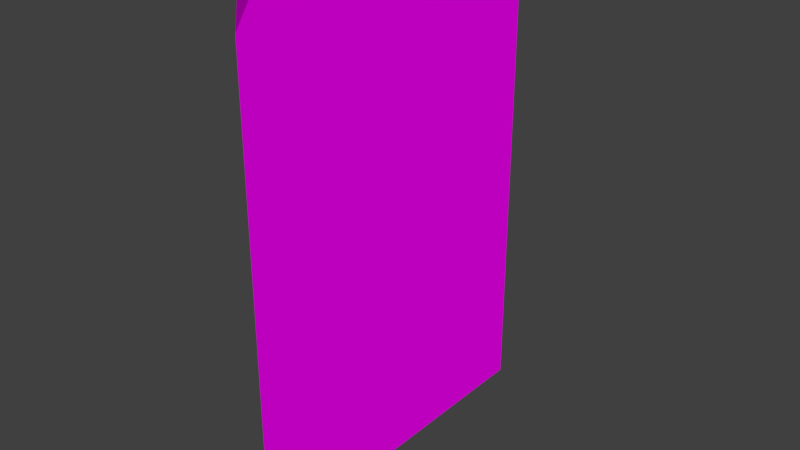 # Source: Poster.blend  (saved by Blender 2.79.0; exported with 4.5.12 LTS)
import bpy
from mathutils import Matrix  # noqa: F401  (used for matrix-valued properties, if any)

bpy.ops.wm.read_factory_settings(use_empty=True)
scene = bpy.context.scene
scene.name = 'Scene'

# ---- collections
col_collection_1 = bpy.data.collections.new('Collection 1'); scene.collection.children.link(col_collection_1)

# ---- images (referenced by path relative to the original .blend; pixels are not part of the script)
import os
ASSET_DIR = os.environ.get("B2B_ASSET_DIR", "")  # directory of the original .blend (textures are referenced by path, not embedded)
HERE = os.path.dirname(os.path.abspath(__file__))  # packed textures are extracted next to this script under _unpacked/

def load_image(name, relpath, width, height, colorspace="sRGB"):
    """Load a texture the original file referenced (path relative to the .blend, or extracted next to this script)."""
    p = next((c for c in (os.path.join(HERE, relpath), os.path.join(ASSET_DIR, relpath)) if relpath and os.path.exists(c)), "")
    if p:
        img = bpy.data.images.load(p, check_existing=True)
        img.name = name
    else:  # same state as the original file: an image datablock whose file is absent (Cycles renders it pink)
        img = bpy.data.images.new(name, width, height)
        img.source = "FILE"
        img.filepath = "//" + (relpath or name)
    img.colorspace_settings.name = colorspace
    return img
img_poster_png = load_image('Poster.png', 'Poster.png', 1024, 1024, 'sRGB')

# ---- materials (node trees are filled in below, after node groups)
mat_material = bpy.data.materials.new('Material')
mat_material.alpha_threshold = 0.0
mat_material.roughness = 0.5

# ---- material node trees
mat_material.use_nodes = True; mat_material.node_tree.nodes.clear()
_N = mat_material.node_tree.nodes; _L = mat_material.node_tree.links
n0 = _N.new('ShaderNodeOutputMaterial'); n0.name = 'Material Output'; n0.location = (300, 300)
n1 = _N.new('ShaderNodeBsdfDiffuse'); n1.name = 'Diffuse BSDF'; n1.location = (10, 300)
n2 = _N.new('ShaderNodeTexImage'); n2.name = 'Image Texture'; n2.location = (-180, 300)
n2.width = 140
n2.image = img_poster_png
_L.new(n1.outputs[0], n0.inputs[0])
_L.new(n2.outputs[0], n1.inputs[0])
n0.is_active_output = True

# ---- world
world_world = bpy.data.worlds.new('World'); scene.world = world_world
world_world.color = (0.05088, 0.05088, 0.05088)
world_world.use_sun_shadow = False
world_world.sun_shadow_jitter_overblur = 0.0
world_world.cycles.sampling_method = 'MANUAL'

# ---- meshes
me_plane = bpy.data.meshes.new('Plane')
me_plane.from_pydata([(-0.0135, -0.297, 0.4205), (-0.0219, -0.297, -0.4205), (-0.01462, 0.297, 0.4205), (-0.0219, 0.297, -0.4205), (-0.0219, -0.2599, 0.4205), (-0.0219, 0.297, 0.3679), (-0.0219, 0.2599, 0.4205), (-0.0219, -0.297, 0.3679), (-0.0219, 0.2599, 0.3679)], [], [(5, 8, 6, 4, 7, 1, 3), (7, 4, 0), (8, 2, 6), (8, 5, 2)])
_uv = me_plane.uv_layers.new(name='UVMap')
_uv.uv.foreach_set('vector', [0.7036, 0.9316, 0.6533, 0.9325, 0.6534, 0.9984, 0.04428, 0.993, 0.001752, 0.9316, 0.001753, 8.387e-05, 0.7036, 8.485e-05, 0.001752, 0.9316, 0.04428, 0.993, 8.387e-05, 0.9934, 0.6533, 0.9325, 0.7028, 0.9999, 0.6534, 0.9984, 0.6533, 0.9325, 0.7036, 0.9316, 0.7028, 0.9999])
me_plane.materials.append(mat_material)
me_plane.use_remesh_preserve_volume = False
me_plane.use_remesh_preserve_attributes = False
me_plane.use_mirror_vertex_groups = False
me_plane.update()

# ---- objects
ob_plane = bpy.data.objects.new('Plane', me_plane)

# ---- transforms, parenting, visibility, modifiers, constraints
ob_plane.location = (-0.06949, 0.0, 1.0)
ob_plane.lineart.crease_threshold = 0.0
_vg = ob_plane.vertex_groups.new(name='Pin')

# ---- collection membership
col_collection_1.objects.link(ob_plane)

# ---- scene / render settings (as saved in the file)
scene.frame_start = 1; scene.frame_end = 250; scene.frame_set(1)
scene.render.engine = 'CYCLES'
scene.render.resolution_percentage = 50
scene.render.dither_intensity = 0.0
scene.cycles.use_denoising = False
scene.cycles.samples = 128
scene.cycles.sampling_pattern = 'TABULATED_SOBOL'
scene.cycles.use_adaptive_sampling = False
scene.cycles.use_light_tree = False
scene.cycles.blur_glossy = 0.0
scene.cycles.sample_clamp_indirect = 0.0
scene.view_settings.view_transform = 'Standard'
bpy.context.view_layer.update()

# ---- added for rendering (the .blend has no active camera and no usable light): camera, sun
cam_auto = bpy.data.cameras.new('AutoCamera')
cam_auto.lens = 50.0
cam_auto.sensor_width = 36.0
cam_auto.clip_end = 1000.0
ob_auto_camera = bpy.data.objects.new('AutoCamera', cam_auto)
scene.collection.objects.link(ob_auto_camera)
ob_auto_camera.location = (0.865471, -1.14319, 1.76213)
ob_auto_camera.rotation_euler = (1.09748, -7.21219e-08, 0.694738)
scene.camera = ob_auto_camera
light_auto_sun = bpy.data.lights.new('AutoSun', 'SUN')
light_auto_sun.energy = 3.0
light_auto_sun.angle = 0.0523599
ob_auto_sun = bpy.data.objects.new('AutoSun', light_auto_sun)
scene.collection.objects.link(ob_auto_sun)
ob_auto_sun.rotation_euler = (0.872665, 0.174533, 0.523599)
bpy.context.view_layer.update()
